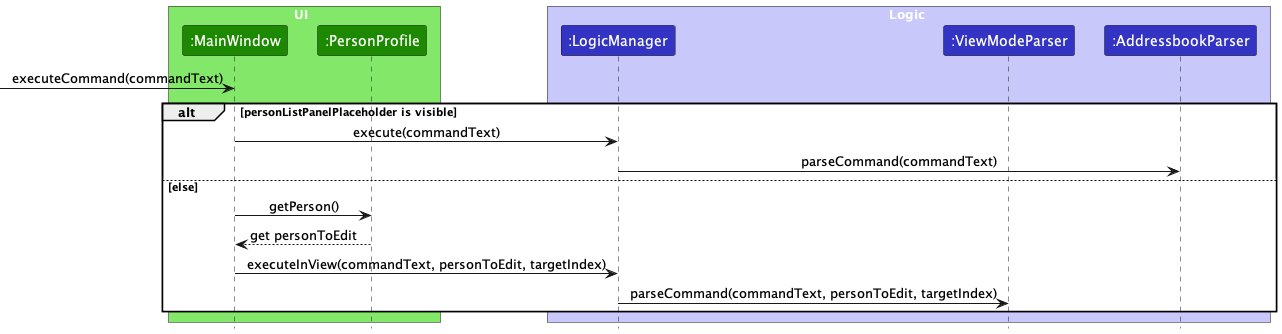

The diagram above was rendered by PlantUML. Its source (embedded in the PNG):
@startuml
!include style.puml
skinparam ArrowFontStyle plain

box UI  UI_COLOR_T1
participant ":MainWindow" as MainWindow UI_COLOR
participant ":PersonProfile" as PersonProfile UI_COLOR
end box

box Logic LOGIC_COLOR_T1
participant ":LogicManager" as LogicManager LOGIC_COLOR
participant ":ViewModeParser" as ViewModeParser LOGIC_COLOR
participant ":AddressbookParser" as AddressbookParser LOGIC_COLOR
end box

[-> MainWindow : executeCommand(commandText)

alt personListPanelPlaceholder is visible
    MainWindow -> LogicManager : execute(commandText)
    LogicManager -> AddressbookParser : parseCommand(commandText)
else else
    MainWindow -> PersonProfile : getPerson()
    PersonProfile --> MainWindow : get personToEdit
    MainWindow -> LogicManager : executeInView(commandText, personToEdit, targetIndex)
    LogicManager -> ViewModeParser : parseCommand(commandText, personToEdit, targetIndex)
end




deactivate MainWindow

@enduml